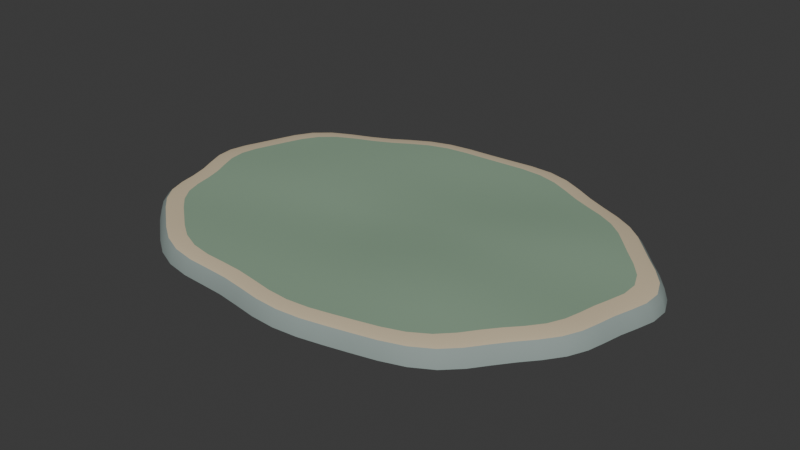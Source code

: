 # Source: world-base.blend  (saved by Blender 5.2.45; exported with 4.5.12 LTS)
import bpy
from mathutils import Matrix  # noqa: F401  (used for matrix-valued properties, if any)

bpy.ops.wm.read_factory_settings(use_empty=True)
scene = bpy.context.scene
scene.name = 'Scene'

# ---- collections
col_collection = bpy.data.collections.new('Collection'); scene.collection.children.link(col_collection)

# ---- materials (node trees are filled in below, after node groups)
mat_mossy_meadow = bpy.data.materials.new('Mossy meadow')
mat_mossy_meadow.diffuse_color = (0.25, 0.37, 0.26, 1.0)
mat_golden_shoreline = bpy.data.materials.new('Golden shoreline')
mat_golden_shoreline.diffuse_color = (0.64, 0.53, 0.36, 1.0)
mat_lichen_cliff = bpy.data.materials.new('Lichen cliff')
mat_lichen_cliff.diffuse_color = (0.27, 0.33, 0.31, 1.0)

# ---- material node trees
mat_mossy_meadow.use_nodes = True; mat_mossy_meadow.node_tree.nodes.clear()
_N = mat_mossy_meadow.node_tree.nodes; _L = mat_mossy_meadow.node_tree.links
n0 = _N.new('ShaderNodeBsdfPrincipled'); n0.name = 'Principled BSDF'; n0.location = (-200, 100)
n0.inputs[0].default_value = (0.25, 0.37, 0.26, 1.0)
n0.inputs[2].default_value = 0.9
n0.inputs[10].default_value = 0.005
n1 = _N.new('ShaderNodeOutputMaterial'); n1.name = 'Material Output'; n1.location = (200, 100)
_L.new(n0.outputs[0], n1.inputs[0])
n1.is_active_output = True
mat_golden_shoreline.use_nodes = True; mat_golden_shoreline.node_tree.nodes.clear()
_N = mat_golden_shoreline.node_tree.nodes; _L = mat_golden_shoreline.node_tree.links
n0 = _N.new('ShaderNodeBsdfPrincipled'); n0.name = 'Principled BSDF'; n0.location = (-200, 100)
n0.inputs[0].default_value = (0.64, 0.53, 0.36, 1.0)
n0.inputs[2].default_value = 0.9
n0.inputs[10].default_value = 0.005
n1 = _N.new('ShaderNodeOutputMaterial'); n1.name = 'Material Output'; n1.location = (200, 100)
_L.new(n0.outputs[0], n1.inputs[0])
n1.is_active_output = True
mat_lichen_cliff.use_nodes = True; mat_lichen_cliff.node_tree.nodes.clear()
_N = mat_lichen_cliff.node_tree.nodes; _L = mat_lichen_cliff.node_tree.links
n0 = _N.new('ShaderNodeBsdfPrincipled'); n0.name = 'Principled BSDF'; n0.location = (-200, 100)
n0.inputs[0].default_value = (0.27, 0.33, 0.31, 1.0)
n0.inputs[2].default_value = 0.9
n0.inputs[10].default_value = 0.005
n1 = _N.new('ShaderNodeOutputMaterial'); n1.name = 'Material Output'; n1.location = (200, 100)
_L.new(n0.outputs[0], n1.inputs[0])
n1.is_active_output = True

# ---- world
world_world = bpy.data.worlds.new('World'); scene.world = world_world
world_world.use_nodes = True; world_world.node_tree.nodes.clear()
_N = world_world.node_tree.nodes; _L = world_world.node_tree.links
n0 = _N.new('ShaderNodeOutputWorld'); n0.name = 'World Output'; n0.location = (200, 100)
n1 = _N.new('ShaderNodeBackground'); n1.name = 'Background'; n1.location = (-200, 100)
n1.inputs[0].default_value = (0.05088, 0.05088, 0.05088, 1.0)
_L.new(n1.outputs[0], n0.inputs[0])
n0.is_active_output = True
world_world.color = (0.05088, 0.05088, 0.05088)
world_world.sun_shadow_jitter_overblur = 0.0

# ---- meshes
me_walkableground = bpy.data.meshes.new('WalkableGround')
me_walkableground.from_pydata([(0.0, 0.0, 0.212), (7.547, 0.0, 0.5366), (7.685, 0.5645, 0.5356), (7.683, 1.14, 0.5294), (7.458, 1.687, 0.5172), (7.059, 2.18, 0.5015), (6.613, 2.636, 0.4854), (6.199, 3.089, 0.4706), (5.786, 3.541, 0.4562), (5.296, 3.95, 0.4406), (4.709, 4.279, 0.4235), (4.08, 4.554, 0.406), (3.471, 4.842, 0.389), (2.875, 5.175, 0.3726), (2.236, 5.498, 0.3556), (1.523, 5.711, 0.3375), (0.7611, 5.763, 0.3187), (4.681e-16, 5.702, 0.2997), (-0.7414, 5.614, 0.2809), (-1.476, 5.533, 0.2624), (-2.2, 5.409, 0.2441), (-2.878, 5.182, 0.226), (-3.484, 4.86, 0.2081), (-4.049, 4.519, 0.1907), (-4.643, 4.219, 0.174), (-5.291, 3.946, 0.158), (-5.924, 3.626, 0.1427), (-6.438, 3.208, 0.1272), (-6.794, 2.708, 0.1111), (-7.055, 2.179, 0.0946), (-7.3, 1.651, 0.07809), (-7.523, 1.116, 0.06139), (-7.632, 0.5606, 0.04418), (-7.557, 6.902e-16, 0.02686), (-7.346, -0.5396, 0.01064), (-7.131, -1.058, -0.004245), (-6.996, -1.583, -0.01887), (-6.896, -2.13, -0.03349), (-6.708, -2.674, -0.04641), (-6.36, -3.169, -0.05538), (-5.89, -3.605, -0.05956), (-5.384, -4.015, -0.06004), (-4.873, -4.428, -0.05762), (-4.311, -4.811, -0.05057), (-3.649, -5.092, -0.03597), (-2.906, -5.231, -0.01306), (-2.148, -5.281, 0.01552), (-1.423, -5.337, 0.04639), (-0.7194, -5.447, 0.07904), (-1.37e-15, -5.562, 0.1155), (0.739, -5.596, 0.1566), (1.471, -5.515, 0.2005), (2.184, -5.37, 0.2454), (2.902, -5.225, 0.2916), (3.636, -5.073, 0.3393), (4.343, -4.847, 0.3853), (4.939, -4.488, 0.4233), (5.389, -4.019, 0.4507), (5.752, -3.52, 0.4712), (6.121, -3.05, 0.4907), (6.527, -2.602, 0.5103), (6.899, -2.131, 0.5261), (7.154, -1.618, 0.5343), (7.29, -1.081, 0.5361), (7.399, -0.5435, 0.5361), (15.09, 0.0, 0.6371), (15.37, 1.129, 0.5967), (15.37, 2.279, 0.5609), (14.92, 3.374, 0.533), (14.12, 4.361, 0.5098), (13.23, 5.272, 0.4862), (12.4, 6.178, 0.4592), (11.57, 7.082, 0.4288), (10.59, 7.899, 0.3981), (9.418, 8.558, 0.3705), (8.161, 9.108, 0.3456), (6.941, 9.685, 0.3191), (5.749, 10.35, 0.2891), (4.473, 11.0, 0.2607), (3.046, 11.42, 0.2422), (1.522, 11.53, 0.2356), (9.363e-16, 11.4, 0.234), (-1.483, 11.23, 0.2309), (-2.951, 11.07, 0.2258), (-4.4, 10.82, 0.2217), (-5.756, 10.36, 0.2199), (-6.967, 9.721, 0.2195), (-8.097, 9.038, 0.2202), (-9.286, 8.438, 0.2248), (-10.58, 7.891, 0.2368), (-11.85, 7.251, 0.2548), (-12.88, 6.416, 0.2705), (-13.59, 5.416, 0.2765), (-14.11, 4.359, 0.2739), (-14.6, 3.303, 0.2675), (-15.05, 2.232, 0.2564), (-15.26, 1.121, 0.2324), (-15.11, 1.38e-15, 0.1917), (-14.69, -1.079, 0.1416), (-14.26, -2.116, 0.09401), (-13.99, -3.165, 0.05403), (-13.79, -4.26, 0.01876), (-13.42, -5.348, -0.01573), (-12.72, -6.338, -0.04874), (-11.78, -7.21, -0.07615), (-10.77, -8.03, -0.09433), (-9.746, -8.856, -0.1021), (-8.622, -9.623, -0.1002), (-7.299, -10.18, -0.09038), (-5.811, -10.46, -0.07206), (-4.296, -10.56, -0.04235), (-2.847, -10.67, 0.0007753), (-1.439, -10.89, 0.05794), (-2.74e-15, -11.12, 0.1294), (1.478, -11.19, 0.2135), (2.942, -11.03, 0.3063), (4.369, -10.74, 0.4046), (5.804, -10.45, 0.5084), (7.273, -10.15, 0.6145), (8.685, -9.694, 0.7098), (9.878, -8.976, 0.777), (10.78, -8.038, 0.8106), (11.5, -7.04, 0.8214), (12.24, -6.1, 0.8226), (13.05, -5.203, 0.8154), (13.8, -4.263, 0.794), (14.31, -3.237, 0.759), (14.58, -2.163, 0.7184), (14.8, -1.087, 0.6777), (22.64, 0.0, 0.4623), (23.05, 1.693, 0.4216), (23.05, 3.419, 0.4119), (22.37, 5.061, 0.4222), (21.18, 6.541, 0.4291), (19.84, 7.908, 0.419), (18.6, 9.267, 0.3901), (17.36, 10.62, 0.3423), (15.89, 11.85, 0.2777), (14.13, 12.84, 0.207), (12.24, 13.66, 0.1421), (10.41, 14.53, 0.08251), (8.624, 15.53, 0.02578), (6.709, 16.49, -0.01538), (4.569, 17.13, -0.0216), (2.283, 17.29, 0.00868), (1.404e-15, 17.1, 0.05564), (-2.224, 16.84, 0.1001), (-4.427, 16.6, 0.138), (-6.6, 16.23, 0.1724), (-8.635, 15.55, 0.2049), (-10.45, 14.58, 0.2366), (-12.15, 13.56, 0.2715), (-13.93, 12.66, 0.3161), (-15.87, 11.84, 0.3752), (-17.77, 10.88, 0.4422), (-19.31, 9.624, 0.5012), (-20.38, 8.125, 0.5399), (-21.16, 6.538, 0.5579), (-21.9, 4.954, 0.559), (-22.57, 3.348, 0.5404), (-22.9, 1.682, 0.4956), (-22.67, 2.071e-15, 0.4269), (-22.04, -1.619, 0.3449), (-21.39, -3.173, 0.2619), (-20.99, -4.748, 0.1837), (-20.69, -6.39, 0.1107), (-20.12, -8.021, 0.04844), (-19.08, -9.507, 0.005977), (-17.67, -10.81, -0.01545), (-16.15, -12.05, -0.01979), (-14.62, -13.28, -0.009078), (-12.93, -14.43, 0.01246), (-10.95, -15.28, 0.03431), (-8.717, -15.69, 0.04848), (-6.444, -15.84, 0.06149), (-4.27, -16.01, 0.08776), (-2.158, -16.34, 0.134), (-4.11e-15, -16.69, 0.1997), (2.217, -16.79, 0.2866), (4.413, -16.55, 0.3984), (6.553, -16.11, 0.5324), (8.705, -15.67, 0.6791), (10.91, -15.22, 0.8256), (13.03, -14.54, 0.9508), (14.82, -13.46, 1.032), (16.17, -12.06, 1.059), (17.25, -10.56, 1.039), (18.36, -9.15, 0.9848), (19.58, -7.805, 0.9013), (20.7, -6.394, 0.7967), (21.46, -4.855, 0.691), (21.87, -3.244, 0.6003), (22.2, -1.63, 0.5249), (30.19, 0.0, 0.2419), (30.74, 2.258, 0.2601), (30.73, 4.559, 0.3228), (29.83, 6.748, 0.4088), (28.23, 8.722, 0.4815), (26.45, 10.54, 0.5145), (24.8, 12.36, 0.5024), (23.14, 14.16, 0.4428), (21.18, 15.8, 0.3336), (18.84, 17.12, 0.1907), (16.32, 18.22, 0.04538), (13.88, 19.37, -0.08035), (11.5, 20.7, -0.1779), (8.946, 21.99, -0.2333), (6.093, 22.84, -0.2308), (3.044, 23.05, -0.1703), (1.873e-15, 22.81, -0.07424), (-2.966, 22.46, 0.02817), (-5.903, 22.13, 0.1206), (-8.8, 21.63, 0.1953), (-11.51, 20.73, 0.2486), (-13.93, 19.44, 0.2898), (-16.19, 18.08, 0.3356), (-18.57, 16.88, 0.3956), (-21.16, 15.78, 0.4669), (-23.7, 14.5, 0.535), (-25.75, 12.83, 0.5843), (-27.18, 10.83, 0.6086), (-28.22, 8.717, 0.6064), (-29.2, 6.606, 0.573), (-30.09, 4.464, 0.509), (-30.53, 2.242, 0.4295), (-30.23, 2.761e-15, 0.3489), (-29.39, -2.158, 0.2642), (-28.52, -4.231, 0.1666), (-27.98, -6.331, 0.05547), (-27.58, -8.52, -0.05392), (-26.83, -10.7, -0.1318), (-25.44, -12.68, -0.1578), (-23.56, -14.42, -0.1385), (-21.54, -16.06, -0.09342), (-19.49, -17.71, -0.03516), (-17.24, -19.25, 0.03011), (-14.6, -20.37, 0.09326), (-11.62, -20.92, 0.1404), (-8.592, -21.12, 0.1631), (-5.694, -21.35, 0.1705), (-2.878, -21.79, 0.1753), (-5.481e-15, -22.25, 0.1853), (2.956, -22.38, 0.2185), (5.884, -22.06, 0.2991), (8.738, -21.48, 0.4293), (11.61, -20.9, 0.585), (14.55, -20.29, 0.7375), (17.37, -19.39, 0.8637), (19.76, -17.95, 0.9453), (21.56, -16.08, 0.9711), (23.01, -14.08, 0.9343), (24.48, -12.2, 0.8353), (26.11, -10.41, 0.6909), (27.6, -8.525, 0.538), (28.61, -6.473, 0.4123), (29.16, -4.326, 0.3236), (29.6, -2.174, 0.2666), (35.85, 0.0, 0.1446), (36.5, 2.681, 0.1765), (36.49, 5.414, 0.2472), (35.42, 8.014, 0.3563), (33.53, 10.36, 0.4729), (31.41, 12.52, 0.5509), (29.44, 14.67, 0.5655), (27.48, 16.82, 0.5137), (25.16, 18.76, 0.4033), (22.37, 20.33, 0.2501), (19.38, 21.63, 0.07984), (16.49, 23.0, -0.07326), (13.65, 24.58, -0.1846), (10.62, 26.12, -0.2446), (7.235, 27.13, -0.2534), (3.615, 27.37, -0.2049), (2.224e-15, 27.08, -0.1007), (-3.522, 26.67, 0.02999), (-7.009, 26.28, 0.1538), (-10.45, 25.69, 0.2459), (-13.67, 24.61, 0.2967), (-16.55, 23.09, 0.324), (-19.23, 21.46, 0.3557), (-22.05, 20.04, 0.4018), (-25.13, 18.74, 0.4534), (-28.14, 17.22, 0.4919), (-30.58, 15.24, 0.4993), (-32.27, 12.86, 0.474), (-33.51, 10.35, 0.4221), (-34.68, 7.844, 0.3425), (-35.74, 5.301, 0.2474), (-36.25, 2.663, 0.1683), (-35.9, 3.278e-15, 0.1128), (-34.89, -2.563, 0.05421), (-33.87, -5.025, -0.03055), (-33.23, -7.518, -0.1385), (-32.75, -10.12, -0.241), (-31.86, -12.7, -0.3022), (-30.21, -15.05, -0.308), (-27.98, -17.12, -0.2687), (-25.57, -19.07, -0.2045), (-23.15, -21.03, -0.1335), (-20.48, -22.85, -0.06532), (-17.33, -24.19, 0.004099), (-13.8, -24.85, 0.07686), (-10.2, -25.08, 0.1306), (-6.762, -25.35, 0.1467), (-3.417, -25.87, 0.1306), (-6.508e-15, -26.42, 0.09904), (3.51, -26.58, 0.08107), (6.987, -26.2, 0.1149), (10.38, -25.51, 0.2152), (13.78, -24.82, 0.3558), (17.27, -24.1, 0.4969), (20.63, -23.02, 0.6081), (23.46, -21.32, 0.6729), (25.6, -19.09, 0.6904), (27.32, -16.72, 0.6539), (29.07, -14.49, 0.556), (31.0, -12.36, 0.4227), (32.77, -10.12, 0.3047), (33.98, -7.687, 0.2254), (34.63, -5.137, 0.1745), (35.15, -2.581, 0.1459), (40.56, 0.0, 0.08743), (41.31, 3.034, 0.08084), (41.3, 6.126, 0.1134), (40.09, 9.068, 0.2094), (37.94, 11.72, 0.3406), (35.54, 14.17, 0.4442), (33.32, 16.6, 0.477), (31.1, 19.03, 0.4393), (28.47, 21.23, 0.3587), (25.31, 23.0, 0.2517), (21.93, 24.48, 0.1209), (18.65, 26.03, -0.00826), (15.45, 27.82, -0.102), (12.02, 29.55, -0.1581), (8.187, 30.69, -0.1931), (4.091, 30.97, -0.1873), (2.516e-15, 30.65, -0.1079), (-3.985, 30.18, 0.02561), (-7.932, 29.74, 0.1625), (-11.83, 29.07, 0.2596), (-15.47, 27.85, 0.3004), (-18.72, 26.13, 0.3097), (-21.76, 24.29, 0.324), (-24.96, 22.68, 0.3547), (-28.44, 21.21, 0.3914), (-31.84, 19.49, 0.4107), (-34.6, 17.24, 0.3819), (-36.52, 14.56, 0.3029), (-37.92, 11.71, 0.1971), (-39.24, 8.877, 0.08185), (-40.44, 5.999, -0.01499), (-41.02, 3.013, -0.05948), (-40.62, 3.71e-15, -0.06707), (-39.49, -2.9, -0.08893), (-38.33, -5.686, -0.1495), (-37.6, -8.507, -0.2335), (-37.06, -11.45, -0.3052), (-36.05, -14.37, -0.3363), (-34.18, -17.03, -0.325), (-31.66, -19.38, -0.285), (-28.94, -21.58, -0.2315), (-26.19, -23.8, -0.1832), (-23.17, -25.86, -0.1533), (-19.62, -27.37, -0.1222), (-15.62, -28.12, -0.05767), (-11.55, -28.38, 0.02062), (-7.651, -28.69, 0.06316), (-3.867, -29.28, 0.05678), (-7.365e-15, -29.9, 0.01808), (3.972, -30.08, -0.02602), (7.907, -29.64, -0.03367), (11.74, -28.87, 0.02947), (15.6, -28.08, 0.1491), (19.55, -27.27, 0.2794), (23.34, -26.05, 0.3731), (26.55, -24.12, 0.4062), (28.97, -21.6, 0.3965), (30.91, -18.92, 0.3579), (32.9, -16.39, 0.2843), (35.08, -13.98, 0.2037), (37.08, -11.46, 0.1599), (38.45, -8.698, 0.1461), (39.19, -5.813, 0.1296), (39.77, -2.921, 0.1066), (43.39, 0.0, 0.04533), (44.19, 3.246, 0.0001658), (44.18, 6.553, 0.002922), (42.88, 9.701, 0.08562), (40.59, 12.54, 0.2148), (38.02, 15.16, 0.3215), (35.64, 17.76, 0.3569), (33.27, 20.36, 0.3258), (30.45, 22.71, 0.2701), (27.08, 24.61, 0.2089), (23.46, 26.19, 0.127), (19.96, 27.84, 0.03515), (16.53, 29.76, -0.03425), (12.86, 31.62, -0.08478), (8.758, 32.84, -0.1404), (4.376, 33.14, -0.1717), (2.692e-15, 32.78, -0.1211), (-4.263, 32.28, 0.003803), (-8.485, 31.81, 0.1429), (-12.65, 31.1, 0.2405), (-16.55, 29.8, 0.2742), (-20.03, 27.95, 0.2723), (-23.28, 25.98, 0.2779), (-26.7, 24.26, 0.3038), (-30.42, 22.69, 0.3402), (-34.06, 20.85, 0.3575), (-37.02, 18.45, 0.3123), (-39.07, 15.57, 0.202), (-40.57, 12.53, 0.06502), (-41.98, 9.496, -0.06457), (-43.26, 6.417, -0.1485), (-43.89, 3.223, -0.1584), (-43.45, 3.969e-15, -0.1294), (-42.24, -3.103, -0.126), (-41.0, -6.082, -0.1696), (-40.23, -9.1, -0.2355), (-39.65, -12.25, -0.286), (-38.57, -15.37, -0.2985), (-36.57, -18.22, -0.277), (-33.87, -20.73, -0.2391), (-30.96, -23.09, -0.1995), (-28.02, -25.46, -0.1765), (-24.79, -27.67, -0.1839), (-20.98, -29.28, -0.1935), (-16.71, -30.08, -0.1523), (-12.35, -30.36, -0.06817), (-8.185, -30.69, -0.00457), (-4.136, -31.32, 0.009239), (-7.878e-15, -31.98, -0.01662), (4.249, -32.18, -0.06433), (8.458, -31.71, -0.09426), (12.56, -30.88, -0.05646), (16.69, -30.04, 0.04924), (20.91, -29.17, 0.1748), (24.97, -27.87, 0.2582), (28.4, -25.81, 0.2651), (30.99, -23.11, 0.2279), (33.07, -20.24, 0.1825), (35.19, -17.54, 0.1296), (37.53, -14.96, 0.09357), (39.67, -12.25, 0.1038), (41.13, -9.305, 0.1298), (41.92, -6.219, 0.1268), (42.54, -3.125, 0.09354)], [], [(0, 1, 2), (0, 2, 3), (0, 3, 4), (0, 4, 5), (0, 5, 6), (0, 6, 7), (0, 7, 8), (0, 8, 9), (0, 9, 10), (0, 10, 11), (0, 11, 12), (0, 12, 13), (0, 13, 14), (0, 14, 15), (0, 15, 16), (0, 16, 17), (0, 17, 18), (0, 18, 19), (0, 19, 20), (0, 20, 21), (0, 21, 22), (0, 22, 23), (0, 23, 24), (0, 24, 25), (0, 25, 26), (0, 26, 27), (0, 27, 28), (0, 28, 29), (0, 29, 30), (0, 30, 31), (0, 31, 32), (0, 32, 33), (0, 33, 34), (0, 34, 35), (0, 35, 36), (0, 36, 37), (0, 37, 38), (0, 38, 39), (0, 39, 40), (0, 40, 41), (0, 41, 42), (0, 42, 43), (0, 43, 44), (0, 44, 45), (0, 45, 46), (0, 46, 47), (0, 47, 48), (0, 48, 49), (0, 49, 50), (0, 50, 51), (0, 51, 52), (0, 52, 53), (0, 53, 54), (0, 54, 55), (0, 55, 56), (0, 56, 57), (0, 57, 58), (0, 58, 59), (0, 59, 60), (0, 60, 61), (0, 61, 62), (0, 62, 63), (0, 63, 64), (0, 64, 1), (1, 65, 66, 2), (2, 66, 67, 3), (3, 67, 68, 4), (4, 68, 69, 5), (5, 69, 70, 6), (6, 70, 71, 7), (7, 71, 72, 8), (8, 72, 73, 9), (9, 73, 74, 10), (10, 74, 75, 11), (11, 75, 76, 12), (12, 76, 77, 13), (13, 77, 78, 14), (14, 78, 79, 15), (15, 79, 80, 16), (16, 80, 81, 17), (17, 81, 82, 18), (18, 82, 83, 19), (19, 83, 84, 20), (20, 84, 85, 21), (21, 85, 86, 22), (22, 86, 87, 23), (23, 87, 88, 24), (24, 88, 89, 25), (25, 89, 90, 26), (26, 90, 91, 27), (27, 91, 92, 28), (28, 92, 93, 29), (29, 93, 94, 30), (30, 94, 95, 31), (31, 95, 96, 32), (32, 96, 97, 33), (33, 97, 98, 34), (34, 98, 99, 35), (35, 99, 100, 36), (36, 100, 101, 37), (37, 101, 102, 38), (38, 102, 103, 39), (39, 103, 104, 40), (40, 104, 105, 41), (41, 105, 106, 42), (42, 106, 107, 43), (43, 107, 108, 44), (44, 108, 109, 45), (45, 109, 110, 46), (46, 110, 111, 47), (47, 111, 112, 48), (48, 112, 113, 49), (49, 113, 114, 50), (50, 114, 115, 51), (51, 115, 116, 52), (52, 116, 117, 53), (53, 117, 118, 54), (54, 118, 119, 55), (55, 119, 120, 56), (56, 120, 121, 57), (57, 121, 122, 58), (58, 122, 123, 59), (59, 123, 124, 60), (60, 124, 125, 61), (61, 125, 126, 62), (62, 126, 127, 63), (63, 127, 128, 64), (64, 128, 65, 1), (65, 129, 130, 66), (66, 130, 131, 67), (67, 131, 132, 68), (68, 132, 133, 69), (69, 133, 134, 70), (70, 134, 135, 71), (71, 135, 136, 72), (72, 136, 137, 73), (73, 137, 138, 74), (74, 138, 139, 75), (75, 139, 140, 76), (76, 140, 141, 77), (77, 141, 142, 78), (78, 142, 143, 79), (79, 143, 144, 80), (80, 144, 145, 81), (81, 145, 146, 82), (82, 146, 147, 83), (83, 147, 148, 84), (84, 148, 149, 85), (85, 149, 150, 86), (86, 150, 151, 87), (87, 151, 152, 88), (88, 152, 153, 89), (89, 153, 154, 90), (90, 154, 155, 91), (91, 155, 156, 92), (92, 156, 157, 93), (93, 157, 158, 94), (94, 158, 159, 95), (95, 159, 160, 96), (96, 160, 161, 97), (97, 161, 162, 98), (98, 162, 163, 99), (99, 163, 164, 100), (100, 164, 165, 101), (101, 165, 166, 102), (102, 166, 167, 103), (103, 167, 168, 104), (104, 168, 169, 105), (105, 169, 170, 106), (106, 170, 171, 107), (107, 171, 172, 108), (108, 172, 173, 109), (109, 173, 174, 110), (110, 174, 175, 111), (111, 175, 176, 112), (112, 176, 177, 113), (113, 177, 178, 114), (114, 178, 179, 115), (115, 179, 180, 116), (116, 180, 181, 117), (117, 181, 182, 118), (118, 182, 183, 119), (119, 183, 184, 120), (120, 184, 185, 121), (121, 185, 186, 122), (122, 186, 187, 123), (123, 187, 188, 124), (124, 188, 189, 125), (125, 189, 190, 126), (126, 190, 191, 127), (127, 191, 192, 128), (128, 192, 129, 65), (129, 193, 194, 130), (130, 194, 195, 131), (131, 195, 196, 132), (132, 196, 197, 133), (133, 197, 198, 134), (134, 198, 199, 135), (135, 199, 200, 136), (136, 200, 201, 137), (137, 201, 202, 138), (138, 202, 203, 139), (139, 203, 204, 140), (140, 204, 205, 141), (141, 205, 206, 142), (142, 206, 207, 143), (143, 207, 208, 144), (144, 208, 209, 145), (145, 209, 210, 146), (146, 210, 211, 147), (147, 211, 212, 148), (148, 212, 213, 149), (149, 213, 214, 150), (150, 214, 215, 151), (151, 215, 216, 152), (152, 216, 217, 153), (153, 217, 218, 154), (154, 218, 219, 155), (155, 219, 220, 156), (156, 220, 221, 157), (157, 221, 222, 158), (158, 222, 223, 159), (159, 223, 224, 160), (160, 224, 225, 161), (161, 225, 226, 162), (162, 226, 227, 163), (163, 227, 228, 164), (164, 228, 229, 165), (165, 229, 230, 166), (166, 230, 231, 167), (167, 231, 232, 168), (168, 232, 233, 169), (169, 233, 234, 170), (170, 234, 235, 171), (171, 235, 236, 172), (172, 236, 237, 173), (173, 237, 238, 174), (174, 238, 239, 175), (175, 239, 240, 176), (176, 240, 241, 177), (177, 241, 242, 178), (178, 242, 243, 179), (179, 243, 244, 180), (180, 244, 245, 181), (181, 245, 246, 182), (182, 246, 247, 183), (183, 247, 248, 184), (184, 248, 249, 185), (185, 249, 250, 186), (186, 250, 251, 187), (187, 251, 252, 188), (188, 252, 253, 189), (189, 253, 254, 190), (190, 254, 255, 191), (191, 255, 256, 192), (192, 256, 193, 129), (193, 257, 258, 194), (194, 258, 259, 195), (195, 259, 260, 196), (196, 260, 261, 197), (197, 261, 262, 198), (198, 262, 263, 199), (199, 263, 264, 200), (200, 264, 265, 201), (201, 265, 266, 202), (202, 266, 267, 203), (203, 267, 268, 204), (204, 268, 269, 205), (205, 269, 270, 206), (206, 270, 271, 207), (207, 271, 272, 208), (208, 272, 273, 209), (209, 273, 274, 210), (210, 274, 275, 211), (211, 275, 276, 212), (212, 276, 277, 213), (213, 277, 278, 214), (214, 278, 279, 215), (215, 279, 280, 216), (216, 280, 281, 217), (217, 281, 282, 218), (218, 282, 283, 219), (219, 283, 284, 220), (220, 284, 285, 221), (221, 285, 286, 222), (222, 286, 287, 223), (223, 287, 288, 224), (224, 288, 289, 225), (225, 289, 290, 226), (226, 290, 291, 227), (227, 291, 292, 228), (228, 292, 293, 229), (229, 293, 294, 230), (230, 294, 295, 231), (231, 295, 296, 232), (232, 296, 297, 233), (233, 297, 298, 234), (234, 298, 299, 235), (235, 299, 300, 236), (236, 300, 301, 237), (237, 301, 302, 238), (238, 302, 303, 239), (239, 303, 304, 240), (240, 304, 305, 241), (241, 305, 306, 242), (242, 306, 307, 243), (243, 307, 308, 244), (244, 308, 309, 245), (245, 309, 310, 246), (246, 310, 311, 247), (247, 311, 312, 248), (248, 312, 313, 249), (249, 313, 314, 250), (250, 314, 315, 251), (251, 315, 316, 252), (252, 316, 317, 253), (253, 317, 318, 254), (254, 318, 319, 255), (255, 319, 320, 256), (256, 320, 257, 193), (257, 321, 322, 258), (258, 322, 323, 259), (259, 323, 324, 260), (260, 324, 325, 261), (261, 325, 326, 262), (262, 326, 327, 263), (263, 327, 328, 264), (264, 328, 329, 265), (265, 329, 330, 266), (266, 330, 331, 267), (267, 331, 332, 268), (268, 332, 333, 269), (269, 333, 334, 270), (270, 334, 335, 271), (271, 335, 336, 272), (272, 336, 337, 273), (273, 337, 338, 274), (274, 338, 339, 275), (275, 339, 340, 276), (276, 340, 341, 277), (277, 341, 342, 278), (278, 342, 343, 279), (279, 343, 344, 280), (280, 344, 345, 281), (281, 345, 346, 282), (282, 346, 347, 283), (283, 347, 348, 284), (284, 348, 349, 285), (285, 349, 350, 286), (286, 350, 351, 287), (287, 351, 352, 288), (288, 352, 353, 289), (289, 353, 354, 290), (290, 354, 355, 291), (291, 355, 356, 292), (292, 356, 357, 293), (293, 357, 358, 294), (294, 358, 359, 295), (295, 359, 360, 296), (296, 360, 361, 297), (297, 361, 362, 298), (298, 362, 363, 299), (299, 363, 364, 300), (300, 364, 365, 301), (301, 365, 366, 302), (302, 366, 367, 303), (303, 367, 368, 304), (304, 368, 369, 305), (305, 369, 370, 306), (306, 370, 371, 307), (307, 371, 372, 308), (308, 372, 373, 309), (309, 373, 374, 310), (310, 374, 375, 311), (311, 375, 376, 312), (312, 376, 377, 313), (313, 377, 378, 314), (314, 378, 379, 315), (315, 379, 380, 316), (316, 380, 381, 317), (317, 381, 382, 318), (318, 382, 383, 319), (319, 383, 384, 320), (320, 384, 321, 257), (321, 385, 386, 322), (322, 386, 387, 323), (323, 387, 388, 324), (324, 388, 389, 325), (325, 389, 390, 326), (326, 390, 391, 327), (327, 391, 392, 328), (328, 392, 393, 329), (329, 393, 394, 330), (330, 394, 395, 331), (331, 395, 396, 332), (332, 396, 397, 333), (333, 397, 398, 334), (334, 398, 399, 335), (335, 399, 400, 336), (336, 400, 401, 337), (337, 401, 402, 338), (338, 402, 403, 339), (339, 403, 404, 340), (340, 404, 405, 341), (341, 405, 406, 342), (342, 406, 407, 343), (343, 407, 408, 344), (344, 408, 409, 345), (345, 409, 410, 346), (346, 410, 411, 347), (347, 411, 412, 348), (348, 412, 413, 349), (349, 413, 414, 350), (350, 414, 415, 351), (351, 415, 416, 352), (352, 416, 417, 353), (353, 417, 418, 354), (354, 418, 419, 355), (355, 419, 420, 356), (356, 420, 421, 357), (357, 421, 422, 358), (358, 422, 423, 359), (359, 423, 424, 360), (360, 424, 425, 361), (361, 425, 426, 362), (362, 426, 427, 363), (363, 427, 428, 364), (364, 428, 429, 365), (365, 429, 430, 366), (366, 430, 431, 367), (367, 431, 432, 368), (368, 432, 433, 369), (369, 433, 434, 370), (370, 434, 435, 371), (371, 435, 436, 372), (372, 436, 437, 373), (373, 437, 438, 374), (374, 438, 439, 375), (375, 439, 440, 376), (376, 440, 441, 377), (377, 441, 442, 378), (378, 442, 443, 379), (379, 443, 444, 380), (380, 444, 445, 381), (381, 445, 446, 382), (382, 446, 447, 383), (383, 447, 448, 384), (384, 448, 385, 321)])
me_walkableground.polygons.foreach_set('use_smooth', [True] * 448)
me_walkableground.materials.append(mat_mossy_meadow)
me_walkableground.update()
me_shore = bpy.data.meshes.new('Shore')
me_shore.from_pydata([(43.39, 0.0, 0.04533), (44.19, 3.246, 0.0001658), (44.18, 6.553, 0.002922), (42.88, 9.701, 0.08562), (40.59, 12.54, 0.2148), (38.02, 15.16, 0.3215), (35.64, 17.76, 0.3569), (33.27, 20.36, 0.3258), (30.45, 22.71, 0.2701), (27.08, 24.61, 0.2089), (23.46, 26.19, 0.127), (19.96, 27.84, 0.03515), (16.53, 29.76, -0.03425), (12.86, 31.62, -0.08478), (8.758, 32.84, -0.1404), (4.376, 33.14, -0.1717), (2.692e-15, 32.78, -0.1211), (-4.263, 32.28, 0.003803), (-8.485, 31.81, 0.1429), (-12.65, 31.1, 0.2405), (-16.55, 29.8, 0.2742), (-20.03, 27.95, 0.2723), (-23.28, 25.98, 0.2779), (-26.7, 24.26, 0.3038), (-30.42, 22.69, 0.3402), (-34.06, 20.85, 0.3575), (-37.02, 18.45, 0.3123), (-39.07, 15.57, 0.202), (-40.57, 12.53, 0.06502), (-41.98, 9.496, -0.06457), (-43.26, 6.417, -0.1485), (-43.89, 3.223, -0.1584), (-43.45, 3.969e-15, -0.1294), (-42.24, -3.103, -0.126), (-41.0, -6.082, -0.1696), (-40.23, -9.1, -0.2355), (-39.65, -12.25, -0.286), (-38.57, -15.37, -0.2985), (-36.57, -18.22, -0.277), (-33.87, -20.73, -0.2391), (-30.96, -23.09, -0.1995), (-28.02, -25.46, -0.1765), (-24.79, -27.67, -0.1839), (-20.98, -29.28, -0.1935), (-16.71, -30.08, -0.1523), (-12.35, -30.36, -0.06817), (-8.185, -30.69, -0.00457), (-4.136, -31.32, 0.009239), (-7.878e-15, -31.98, -0.01662), (4.249, -32.18, -0.06433), (8.458, -31.71, -0.09426), (12.56, -30.88, -0.05646), (16.69, -30.04, 0.04924), (20.91, -29.17, 0.1748), (24.97, -27.87, 0.2582), (28.4, -25.81, 0.2651), (30.99, -23.11, 0.2279), (33.07, -20.24, 0.1825), (35.19, -17.54, 0.1296), (37.53, -14.96, 0.09357), (39.67, -12.25, 0.1038), (41.13, -9.305, 0.1298), (41.92, -6.219, 0.1268), (42.54, -3.125, 0.09354), (46.22, 0.0, -0.1497), (47.07, 3.457, -0.2344), (47.06, 6.981, -0.2551), (45.68, 10.33, -0.1825), (43.23, 13.36, -0.06163), (40.5, 16.15, 0.03711), (37.97, 18.92, 0.06631), (35.44, 21.69, 0.03709), (32.44, 24.19, 0.004901), (28.84, 26.21, -0.006812), (24.99, 27.89, -0.02912), (21.26, 29.66, -0.07134), (17.61, 31.7, -0.1091), (13.7, 33.68, -0.1522), (9.329, 34.98, -0.2285), (4.662, 35.3, -0.3003), (2.867e-15, 34.92, -0.2862), (-4.541, 34.39, -0.1772), (-9.038, 33.89, -0.03915), (-13.48, 33.13, 0.05897), (-17.63, 31.74, 0.08563), (-21.34, 29.77, 0.07263), (-24.8, 27.68, 0.07166), (-28.44, 25.84, 0.09871), (-32.41, 24.17, 0.1435), (-36.28, 22.21, 0.1665), (-39.43, 19.65, 0.1098), (-41.61, 16.59, -0.02704), (-43.21, 13.35, -0.1893), (-44.71, 10.12, -0.3246), (-46.08, 6.836, -0.3859), (-46.75, 3.434, -0.3558), (-46.29, 4.227e-15, -0.2894), (-45.0, -3.305, -0.2614), (-43.68, -6.479, -0.289), (-42.85, -9.694, -0.3394), (-42.24, -13.05, -0.374), (-41.08, -16.38, -0.3726), (-38.95, -19.41, -0.3406), (-36.08, -22.08, -0.3021), (-32.98, -24.59, -0.2765), (-29.85, -27.12, -0.2818), (-26.4, -29.47, -0.33), (-22.35, -31.19, -0.3858), (-17.8, -32.04, -0.3798), (-13.16, -32.34, -0.3004), (-8.719, -32.69, -0.2158), (-4.406, -33.36, -0.1729), (-8.392e-15, -34.07, -0.1738), (4.526, -34.27, -0.2159), (9.01, -33.78, -0.2651), (13.38, -32.89, -0.2535), (17.77, -32.0, -0.1619), (22.27, -31.08, -0.03878), (26.6, -29.69, 0.03556), (30.25, -27.49, 0.0132), (33.01, -24.62, -0.05828), (35.23, -21.56, -0.1153), (37.49, -18.68, -0.1465), (39.98, -15.93, -0.1345), (42.26, -13.05, -0.07171), (43.82, -9.912, -0.0131), (44.65, -6.624, -0.01119), (45.32, -3.329, -0.06413), (47.17, 0.0, -0.3611), (48.03, 3.528, -0.4572), (48.02, 7.123, -0.4828), (46.61, 10.54, -0.4121), (44.12, 13.63, -0.2951), (41.33, 16.48, -0.2014), (38.74, 19.31, -0.1763), (36.16, 22.13, -0.2062), (33.1, 24.69, -0.2318), (29.43, 26.75, -0.2279), (25.5, 28.46, -0.2297), (21.69, 30.26, -0.2539), (17.97, 32.35, -0.2803), (13.98, 34.36, -0.3206), (9.52, 35.69, -0.403), (4.757, 36.02, -0.488), (2.926e-15, 35.63, -0.4873), (-4.634, 35.09, -0.3851), (-9.223, 34.58, -0.2478), (-13.75, 33.8, -0.1493), (-17.99, 32.39, -0.1249), (-21.77, 30.38, -0.1417), (-25.3, 28.24, -0.1444), (-29.02, 26.37, -0.1156), (-33.07, 24.66, -0.06604), (-37.03, 22.66, -0.03979), (-40.24, 20.05, -0.0994), (-42.46, 16.93, -0.2434), (-44.09, 13.62, -0.4119), (-45.63, 10.32, -0.5469), (-47.02, 6.975, -0.5989), (-47.7, 3.504, -0.5554), (-47.23, 4.314e-15, -0.4773), (-45.91, -3.372, -0.4417), (-44.57, -6.611, -0.4646), (-43.72, -9.892, -0.5112), (-43.1, -13.31, -0.5427), (-41.92, -16.71, -0.5383), (-39.75, -19.81, -0.5026), (-36.81, -22.53, -0.4628), (-33.65, -25.1, -0.441), (-30.46, -27.67, -0.4554), (-26.94, -30.07, -0.5166), (-22.81, -31.82, -0.5875), (-18.16, -32.7, -0.5949), (-13.42, -33.0, -0.5197), (-8.897, -33.36, -0.4289), (-4.496, -34.04, -0.3748), (-8.563e-15, -34.77, -0.3652), (4.619, -34.97, -0.4038), (9.194, -34.47, -0.4586), (13.65, -33.56, -0.4559), (18.14, -32.65, -0.3689), (22.73, -31.71, -0.246), (27.14, -30.29, -0.1742), (30.87, -28.05, -0.2065), (33.68, -25.12, -0.2903), (35.95, -22.0, -0.3523), (38.26, -19.06, -0.3764), (40.79, -16.26, -0.3486), (43.12, -13.32, -0.27), (44.71, -10.11, -0.203), (45.57, -6.759, -0.2014), (46.24, -3.397, -0.2624)], [], [(0, 64, 65, 1), (1, 65, 66, 2), (2, 66, 67, 3), (3, 67, 68, 4), (4, 68, 69, 5), (5, 69, 70, 6), (6, 70, 71, 7), (7, 71, 72, 8), (8, 72, 73, 9), (9, 73, 74, 10), (10, 74, 75, 11), (11, 75, 76, 12), (12, 76, 77, 13), (13, 77, 78, 14), (14, 78, 79, 15), (15, 79, 80, 16), (16, 80, 81, 17), (17, 81, 82, 18), (18, 82, 83, 19), (19, 83, 84, 20), (20, 84, 85, 21), (21, 85, 86, 22), (22, 86, 87, 23), (23, 87, 88, 24), (24, 88, 89, 25), (25, 89, 90, 26), (26, 90, 91, 27), (27, 91, 92, 28), (28, 92, 93, 29), (29, 93, 94, 30), (30, 94, 95, 31), (31, 95, 96, 32), (32, 96, 97, 33), (33, 97, 98, 34), (34, 98, 99, 35), (35, 99, 100, 36), (36, 100, 101, 37), (37, 101, 102, 38), (38, 102, 103, 39), (39, 103, 104, 40), (40, 104, 105, 41), (41, 105, 106, 42), (42, 106, 107, 43), (43, 107, 108, 44), (44, 108, 109, 45), (45, 109, 110, 46), (46, 110, 111, 47), (47, 111, 112, 48), (48, 112, 113, 49), (49, 113, 114, 50), (50, 114, 115, 51), (51, 115, 116, 52), (52, 116, 117, 53), (53, 117, 118, 54), (54, 118, 119, 55), (55, 119, 120, 56), (56, 120, 121, 57), (57, 121, 122, 58), (58, 122, 123, 59), (59, 123, 124, 60), (60, 124, 125, 61), (61, 125, 126, 62), (62, 126, 127, 63), (63, 127, 64, 0), (64, 128, 129, 65), (65, 129, 130, 66), (66, 130, 131, 67), (67, 131, 132, 68), (68, 132, 133, 69), (69, 133, 134, 70), (70, 134, 135, 71), (71, 135, 136, 72), (72, 136, 137, 73), (73, 137, 138, 74), (74, 138, 139, 75), (75, 139, 140, 76), (76, 140, 141, 77), (77, 141, 142, 78), (78, 142, 143, 79), (79, 143, 144, 80), (80, 144, 145, 81), (81, 145, 146, 82), (82, 146, 147, 83), (83, 147, 148, 84), (84, 148, 149, 85), (85, 149, 150, 86), (86, 150, 151, 87), (87, 151, 152, 88), (88, 152, 153, 89), (89, 153, 154, 90), (90, 154, 155, 91), (91, 155, 156, 92), (92, 156, 157, 93), (93, 157, 158, 94), (94, 158, 159, 95), (95, 159, 160, 96), (96, 160, 161, 97), (97, 161, 162, 98), (98, 162, 163, 99), (99, 163, 164, 100), (100, 164, 165, 101), (101, 165, 166, 102), (102, 166, 167, 103), (103, 167, 168, 104), (104, 168, 169, 105), (105, 169, 170, 106), (106, 170, 171, 107), (107, 171, 172, 108), (108, 172, 173, 109), (109, 173, 174, 110), (110, 174, 175, 111), (111, 175, 176, 112), (112, 176, 177, 113), (113, 177, 178, 114), (114, 178, 179, 115), (115, 179, 180, 116), (116, 180, 181, 117), (117, 181, 182, 118), (118, 182, 183, 119), (119, 183, 184, 120), (120, 184, 185, 121), (121, 185, 186, 122), (122, 186, 187, 123), (123, 187, 188, 124), (124, 188, 189, 125), (125, 189, 190, 126), (126, 190, 191, 127), (127, 191, 128, 64)])
me_shore.polygons.foreach_set('use_smooth', [True] * 128)
me_shore.materials.append(mat_golden_shoreline)
me_shore.update()
me_cliff = bpy.data.meshes.new('Cliff')
me_cliff.from_pydata([(47.17, 0.0, -0.3611), (48.03, 3.528, -0.4572), (48.02, 7.123, -0.4828), (46.61, 10.54, -0.4121), (44.12, 13.63, -0.2951), (41.33, 16.48, -0.2014), (38.74, 19.31, -0.1763), (36.16, 22.13, -0.2062), (33.1, 24.69, -0.2318), (29.43, 26.75, -0.2279), (25.5, 28.46, -0.2297), (21.69, 30.26, -0.2539), (17.97, 32.35, -0.2803), (13.98, 34.36, -0.3206), (9.52, 35.69, -0.403), (4.757, 36.02, -0.488), (2.926e-15, 35.63, -0.4873), (-4.634, 35.09, -0.3851), (-9.223, 34.58, -0.2478), (-13.75, 33.8, -0.1493), (-17.99, 32.39, -0.1249), (-21.77, 30.38, -0.1417), (-25.3, 28.24, -0.1444), (-29.02, 26.37, -0.1156), (-33.07, 24.66, -0.06604), (-37.03, 22.66, -0.03979), (-40.24, 20.05, -0.0994), (-42.46, 16.93, -0.2434), (-44.09, 13.62, -0.4119), (-45.63, 10.32, -0.5469), (-47.02, 6.975, -0.5989), (-47.7, 3.504, -0.5554), (-47.23, 4.314e-15, -0.4773), (-45.91, -3.372, -0.4417), (-44.57, -6.611, -0.4646), (-43.72, -9.892, -0.5112), (-43.1, -13.31, -0.5427), (-41.92, -16.71, -0.5383), (-39.75, -19.81, -0.5026), (-36.81, -22.53, -0.4628), (-33.65, -25.1, -0.441), (-30.46, -27.67, -0.4554), (-26.94, -30.07, -0.5166), (-22.81, -31.82, -0.5875), (-18.16, -32.7, -0.5949), (-13.42, -33.0, -0.5197), (-8.897, -33.36, -0.4289), (-4.496, -34.04, -0.3748), (-8.563e-15, -34.77, -0.3652), (4.619, -34.97, -0.4038), (9.194, -34.47, -0.4586), (13.65, -33.56, -0.4559), (18.14, -32.65, -0.3689), (22.73, -31.71, -0.246), (27.14, -30.29, -0.1742), (30.87, -28.05, -0.2065), (33.68, -25.12, -0.2903), (35.95, -22.0, -0.3523), (38.26, -19.06, -0.3764), (40.79, -16.26, -0.3486), (43.12, -13.32, -0.27), (44.71, -10.11, -0.203), (45.57, -6.759, -0.2014), (46.24, -3.397, -0.2624), (48.02, 0.0, -1.201), (48.9, 3.591, -1.307), (48.88, 7.251, -1.335), (47.45, 10.73, -1.265), (44.91, 13.87, -1.152), (42.07, 16.77, -1.064), (39.44, 19.65, -1.043), (36.81, 22.53, -1.074), (33.7, 25.13, -1.095), (29.96, 27.23, -1.078), (25.96, 28.98, -1.061), (22.08, 30.81, -1.069), (18.29, 32.93, -1.085), (14.23, 34.98, -1.123), (9.691, 36.33, -1.21), (4.842, 36.67, -1.307), (2.979e-15, 36.28, -1.318), (-4.717, 35.72, -1.223), (-9.389, 35.2, -1.086), (-14.0, 34.41, -0.9873), (-18.31, 32.97, -0.9649), (-22.16, 30.92, -0.9853), (-25.76, 28.75, -0.9894), (-29.54, 26.84, -0.9583), (-33.66, 25.1, -0.9038), (-37.69, 23.07, -0.8742), (-40.96, 20.41, -0.9361), (-43.23, 17.23, -1.086), (-44.89, 13.87, -1.259), (-46.45, 10.51, -1.392), (-47.87, 7.101, -1.436), (-48.56, 3.567, -1.38), (-48.08, 4.391e-15, -1.292), (-46.74, -3.433, -1.25), (-45.37, -6.73, -1.269), (-44.51, -10.07, -1.313), (-43.87, -13.55, -1.343), (-42.68, -17.01, -1.337), (-40.46, -20.16, -1.298), (-37.47, -22.94, -1.256), (-34.26, -25.55, -1.237), (-31.0, -28.17, -1.259), (-27.43, -30.61, -1.332), (-23.22, -32.4, -1.415), (-18.49, -33.28, -1.435), (-13.67, -33.6, -1.365), (-9.057, -33.96, -1.269), (-4.577, -34.66, -1.205), (-8.718e-15, -35.39, -1.185), (4.702, -35.6, -1.219), (9.359, -35.09, -1.279), (13.9, -34.17, -1.284), (18.46, -33.24, -1.201), (23.14, -32.28, -1.079), (27.63, -30.84, -1.009), (31.42, -28.56, -1.05), (34.29, -25.57, -1.145), (36.59, -22.4, -1.212), (38.94, -19.41, -1.23), (41.53, -16.55, -1.188), (43.9, -13.56, -1.096), (45.51, -10.3, -1.023), (46.39, -6.881, -1.023), (47.08, -3.458, -1.091), (48.68, 0.0, -3.168), (49.57, 3.641, -3.279), (49.55, 7.351, -3.309), (48.1, 10.88, -3.239), (45.53, 14.06, -3.129), (42.65, 17.0, -3.045), (39.98, 19.92, -3.029), (37.32, 22.84, -3.062), (34.16, 25.47, -3.078), (30.37, 27.6, -3.052), (26.32, 29.37, -3.022), (22.39, 31.23, -3.017), (18.54, 33.38, -3.025), (14.43, 35.46, -3.06), (9.824, 36.83, -3.151), (4.909, 37.17, -3.256), (3.019e-15, 36.78, -3.277), (-4.782, 36.21, -3.187), (-9.518, 35.68, -3.052), (-14.19, 34.89, -2.952), (-18.56, 33.42, -2.931), (-22.47, 31.35, -2.955), (-26.11, 29.15, -2.96), (-29.95, 27.21, -2.927), (-34.13, 25.45, -2.868), (-38.21, 23.39, -2.835), (-41.52, 20.69, -2.899), (-43.82, 17.47, -3.052), (-45.5, 14.06, -3.228), (-47.09, 10.65, -3.36), (-48.53, 7.198, -3.396), (-49.23, 3.616, -3.331), (-48.74, 4.452e-15, -3.236), (-47.38, -3.48, -3.189), (-45.99, -6.823, -3.206), (-45.12, -10.21, -3.248), (-44.48, -13.74, -3.278), (-43.26, -17.25, -3.27), (-41.02, -20.44, -3.229), (-37.99, -23.25, -3.185), (-34.73, -25.9, -3.168), (-31.43, -28.56, -3.196), (-27.81, -31.03, -3.276), (-23.54, -32.84, -3.37), (-18.74, -33.74, -3.399), (-13.85, -34.06, -3.333), (-9.182, -34.42, -3.234), (-4.64, -35.13, -3.161), (-8.837e-15, -35.88, -3.133), (4.767, -36.09, -3.165), (9.488, -35.57, -3.228), (14.09, -34.64, -3.239), (18.72, -33.7, -3.159), (23.45, -32.72, -3.037), (28.01, -31.26, -2.968), (31.86, -28.95, -3.016), (34.76, -25.92, -3.12), (37.1, -22.7, -3.19), (39.48, -19.67, -3.204), (42.1, -16.78, -3.152), (44.5, -13.75, -3.051), (46.14, -10.44, -2.973), (47.02, -6.976, -2.974), (47.72, -3.505, -3.049)], [], [(0, 64, 65, 1), (1, 65, 66, 2), (2, 66, 67, 3), (3, 67, 68, 4), (4, 68, 69, 5), (5, 69, 70, 6), (6, 70, 71, 7), (7, 71, 72, 8), (8, 72, 73, 9), (9, 73, 74, 10), (10, 74, 75, 11), (11, 75, 76, 12), (12, 76, 77, 13), (13, 77, 78, 14), (14, 78, 79, 15), (15, 79, 80, 16), (16, 80, 81, 17), (17, 81, 82, 18), (18, 82, 83, 19), (19, 83, 84, 20), (20, 84, 85, 21), (21, 85, 86, 22), (22, 86, 87, 23), (23, 87, 88, 24), (24, 88, 89, 25), (25, 89, 90, 26), (26, 90, 91, 27), (27, 91, 92, 28), (28, 92, 93, 29), (29, 93, 94, 30), (30, 94, 95, 31), (31, 95, 96, 32), (32, 96, 97, 33), (33, 97, 98, 34), (34, 98, 99, 35), (35, 99, 100, 36), (36, 100, 101, 37), (37, 101, 102, 38), (38, 102, 103, 39), (39, 103, 104, 40), (40, 104, 105, 41), (41, 105, 106, 42), (42, 106, 107, 43), (43, 107, 108, 44), (44, 108, 109, 45), (45, 109, 110, 46), (46, 110, 111, 47), (47, 111, 112, 48), (48, 112, 113, 49), (49, 113, 114, 50), (50, 114, 115, 51), (51, 115, 116, 52), (52, 116, 117, 53), (53, 117, 118, 54), (54, 118, 119, 55), (55, 119, 120, 56), (56, 120, 121, 57), (57, 121, 122, 58), (58, 122, 123, 59), (59, 123, 124, 60), (60, 124, 125, 61), (61, 125, 126, 62), (62, 126, 127, 63), (63, 127, 64, 0), (64, 128, 129, 65), (65, 129, 130, 66), (66, 130, 131, 67), (67, 131, 132, 68), (68, 132, 133, 69), (69, 133, 134, 70), (70, 134, 135, 71), (71, 135, 136, 72), (72, 136, 137, 73), (73, 137, 138, 74), (74, 138, 139, 75), (75, 139, 140, 76), (76, 140, 141, 77), (77, 141, 142, 78), (78, 142, 143, 79), (79, 143, 144, 80), (80, 144, 145, 81), (81, 145, 146, 82), (82, 146, 147, 83), (83, 147, 148, 84), (84, 148, 149, 85), (85, 149, 150, 86), (86, 150, 151, 87), (87, 151, 152, 88), (88, 152, 153, 89), (89, 153, 154, 90), (90, 154, 155, 91), (91, 155, 156, 92), (92, 156, 157, 93), (93, 157, 158, 94), (94, 158, 159, 95), (95, 159, 160, 96), (96, 160, 161, 97), (97, 161, 162, 98), (98, 162, 163, 99), (99, 163, 164, 100), (100, 164, 165, 101), (101, 165, 166, 102), (102, 166, 167, 103), (103, 167, 168, 104), (104, 168, 169, 105), (105, 169, 170, 106), (106, 170, 171, 107), (107, 171, 172, 108), (108, 172, 173, 109), (109, 173, 174, 110), (110, 174, 175, 111), (111, 175, 176, 112), (112, 176, 177, 113), (113, 177, 178, 114), (114, 178, 179, 115), (115, 179, 180, 116), (116, 180, 181, 117), (117, 181, 182, 118), (118, 182, 183, 119), (119, 183, 184, 120), (120, 184, 185, 121), (121, 185, 186, 122), (122, 186, 187, 123), (123, 187, 188, 124), (124, 188, 189, 125), (125, 189, 190, 126), (126, 190, 191, 127), (127, 191, 128, 64)])
me_cliff.polygons.foreach_set('use_smooth', [True] * 128)
me_cliff.materials.append(mat_lichen_cliff)
me_cliff.update()

# ---- objects
ob_walkableground = bpy.data.objects.new('WalkableGround', me_walkableground)
ob_shore = bpy.data.objects.new('Shore', me_shore)
ob_cliff = bpy.data.objects.new('Cliff', me_cliff)

# ---- transforms, parenting, visibility, modifiers, constraints
ob_walkableground.location = (0.0, 0.0, 0.0)
ob_shore.location = (0.0, 0.0, 0.0)
ob_cliff.location = (0.0, 0.0, 0.0)

# ---- collection membership
col_collection.objects.link(ob_walkableground)
col_collection.objects.link(ob_shore)
col_collection.objects.link(ob_cliff)

# ---- scene / render settings (as saved in the file)
scene.frame_start = 1; scene.frame_end = 250; scene.frame_set(1)
scene.render.engine = 'BLENDER_EEVEE_NEXT'
scene.render.bake_bias = 0.0
scene.render.bake_samples = 0
scene.render.compositor_device = 'GPU'
scene.eevee.use_volume_custom_range = False
scene.eevee.fast_gi_thickness_near = 0.1
scene.eevee.fast_gi_thickness_far = 0.0
scene.eevee.ray_tracing_options.screen_trace_thickness = 0.1
bpy.context.view_layer.update()

# ---- added for rendering (the .blend has no active camera and no usable light): camera, sun
cam_auto = bpy.data.cameras.new('AutoCamera')
cam_auto.lens = 50.0
cam_auto.sensor_width = 36.0
cam_auto.clip_end = 1998.47
ob_auto_camera = bpy.data.objects.new('AutoCamera', cam_auto)
scene.collection.objects.link(ob_auto_camera)
ob_auto_camera.location = (114.043, -136.11, 89.9284)
ob_auto_camera.rotation_euler = (1.09748, -7.21219e-08, 0.694738)
scene.camera = ob_auto_camera
light_auto_sun = bpy.data.lights.new('AutoSun', 'SUN')
light_auto_sun.energy = 3.0
light_auto_sun.angle = 0.0523599
ob_auto_sun = bpy.data.objects.new('AutoSun', light_auto_sun)
scene.collection.objects.link(ob_auto_sun)
ob_auto_sun.rotation_euler = (0.872665, 0.174533, 0.523599)
bpy.context.view_layer.update()
